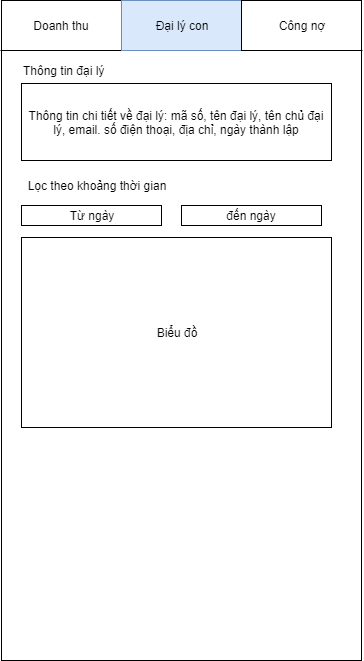

The diagram above was exported from draw.io. Its source (the exported page's mxGraphModel, read from the mxfile embedded in the PNG):
<mxGraphModel dx="1422" dy="715" grid="1" gridSize="10" guides="1" tooltips="1" connect="1" arrows="1" fold="1" page="1" pageScale="1" pageWidth="827" pageHeight="1169" math="0" shadow="0">
  <root>
    <mxCell id="0" />
    <mxCell id="1" parent="0" />
    <mxCell id="ZQe5jqHo69B8T8BhI5QC-2" value="" style="rounded=0;whiteSpace=wrap;html=1;" vertex="1" parent="1">
      <mxGeometry x="120" y="40" width="360" height="660" as="geometry" />
    </mxCell>
    <mxCell id="ZQe5jqHo69B8T8BhI5QC-6" value="" style="endArrow=none;html=1;entryX=1.003;entryY=0.076;entryDx=0;entryDy=0;entryPerimeter=0;" edge="1" parent="1" target="ZQe5jqHo69B8T8BhI5QC-2">
      <mxGeometry width="50" height="50" relative="1" as="geometry">
        <mxPoint x="119" y="90" as="sourcePoint" />
        <mxPoint x="170" y="720" as="targetPoint" />
      </mxGeometry>
    </mxCell>
    <mxCell id="ZQe5jqHo69B8T8BhI5QC-8" value="Doanh thu" style="rounded=0;whiteSpace=wrap;html=1;" vertex="1" parent="1">
      <mxGeometry x="120" y="40" width="120" height="50" as="geometry" />
    </mxCell>
    <mxCell id="ZQe5jqHo69B8T8BhI5QC-9" value="Đại lý con" style="rounded=0;whiteSpace=wrap;html=1;fillColor=#dae8fc;strokeColor=#6c8ebf;" vertex="1" parent="1">
      <mxGeometry x="240" y="40" width="120" height="50" as="geometry" />
    </mxCell>
    <mxCell id="ZQe5jqHo69B8T8BhI5QC-10" value="Công nợ" style="rounded=0;whiteSpace=wrap;html=1;" vertex="1" parent="1">
      <mxGeometry x="360" y="40" width="120" height="50" as="geometry" />
    </mxCell>
    <mxCell id="ZQe5jqHo69B8T8BhI5QC-11" value="Lọc theo khoảng thời gian" style="text;html=1;strokeColor=none;fillColor=none;align=center;verticalAlign=middle;whiteSpace=wrap;rounded=0;" vertex="1" parent="1">
      <mxGeometry x="140" y="215" width="150" height="20" as="geometry" />
    </mxCell>
    <mxCell id="ZQe5jqHo69B8T8BhI5QC-12" value="Từ ngày" style="rounded=0;whiteSpace=wrap;html=1;" vertex="1" parent="1">
      <mxGeometry x="140" y="245" width="140" height="20" as="geometry" />
    </mxCell>
    <mxCell id="ZQe5jqHo69B8T8BhI5QC-20" value="đến ngày" style="rounded=0;whiteSpace=wrap;html=1;" vertex="1" parent="1">
      <mxGeometry x="300" y="245" width="140" height="20" as="geometry" />
    </mxCell>
    <mxCell id="ZQe5jqHo69B8T8BhI5QC-22" value="Thông tin đại lý" style="text;html=1;strokeColor=none;fillColor=none;align=left;verticalAlign=middle;whiteSpace=wrap;rounded=0;" vertex="1" parent="1">
      <mxGeometry x="140" y="100" width="170" height="20" as="geometry" />
    </mxCell>
    <mxCell id="ZQe5jqHo69B8T8BhI5QC-23" value="Biểu đồ" style="rounded=0;whiteSpace=wrap;html=1;" vertex="1" parent="1">
      <mxGeometry x="140" y="277" width="310" height="190" as="geometry" />
    </mxCell>
    <mxCell id="ZQe5jqHo69B8T8BhI5QC-24" value="Thông tin chi tiết về đại lý: mã số, tên đại lý, tên chủ đại lý, email. số điện thoại, địa chỉ, ngày thành lập" style="rounded=0;whiteSpace=wrap;html=1;" vertex="1" parent="1">
      <mxGeometry x="140" y="123" width="310" height="77" as="geometry" />
    </mxCell>
  </root>
</mxGraphModel>